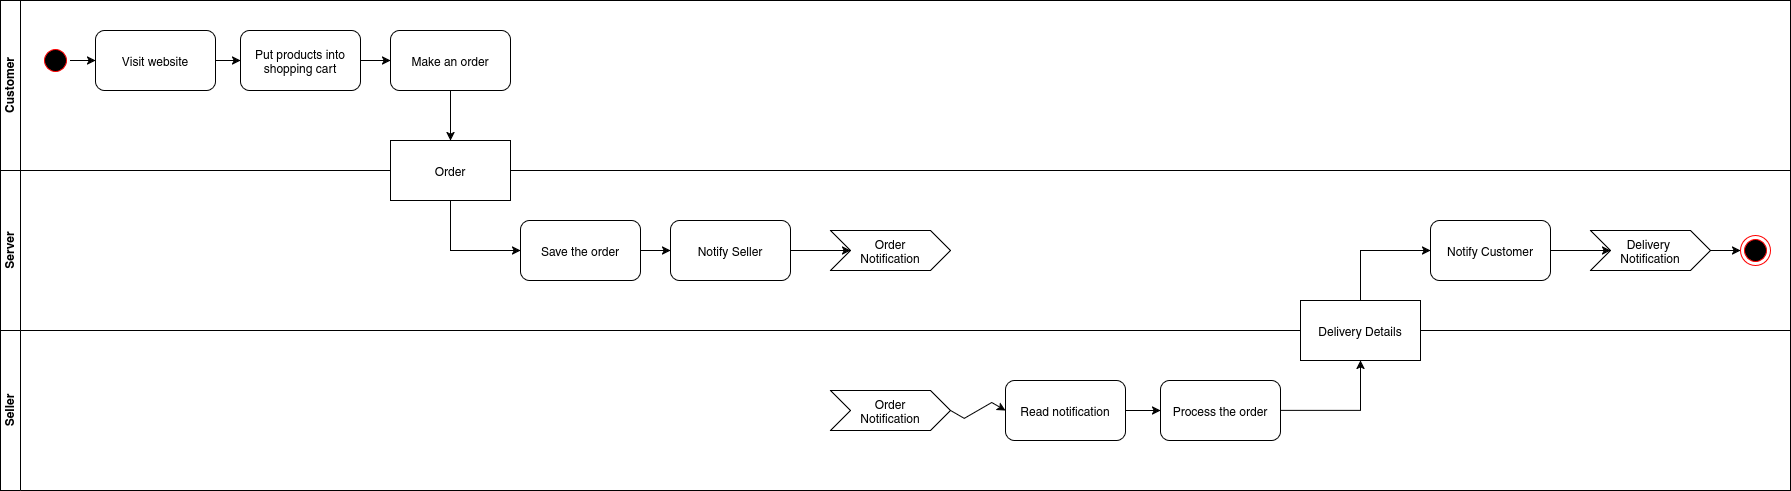

The diagram above was exported from draw.io. Its source (the exported page's mxGraphModel, read from the mxfile embedded in the PNG):
<mxGraphModel dx="1209" dy="789" grid="1" gridSize="10" guides="1" tooltips="1" connect="1" arrows="1" fold="1" page="1" pageScale="1" pageWidth="850" pageHeight="1100" math="0" shadow="0">
  <root>
    <mxCell id="0" />
    <mxCell id="1" parent="0" />
    <mxCell id="ra8M6FwhriXymF2BPpOx-11" parent="1" style="swimlane;startSize=20;horizontal=0;html=1;whiteSpace=wrap;" value="Seller" vertex="1">
      <mxGeometry height="160" width="1790" x="270" y="560" as="geometry" />
    </mxCell>
    <mxCell id="ra8M6FwhriXymF2BPpOx-38" edge="1" parent="ra8M6FwhriXymF2BPpOx-11" source="ra8M6FwhriXymF2BPpOx-34" style="edgeStyle=isometricEdgeStyle;rounded=0;orthogonalLoop=1;jettySize=auto;html=1;exitX=1;exitY=0.5;exitDx=0;exitDy=0;elbow=vertical;entryX=0;entryY=0.5;entryDx=0;entryDy=0;" target="ra8M6FwhriXymF2BPpOx-35">
      <mxGeometry relative="1" as="geometry" />
    </mxCell>
    <mxCell id="ra8M6FwhriXymF2BPpOx-34" parent="ra8M6FwhriXymF2BPpOx-11" style="shape=step;perimeter=stepPerimeter;whiteSpace=wrap;html=1;fixedSize=1;" value="&lt;div&gt;Order&lt;/div&gt;&lt;div&gt;Notification&lt;/div&gt;" vertex="1">
      <mxGeometry height="40" width="120" x="830" y="60" as="geometry" />
    </mxCell>
    <mxCell id="ra8M6FwhriXymF2BPpOx-40" edge="1" parent="ra8M6FwhriXymF2BPpOx-11" source="ra8M6FwhriXymF2BPpOx-35" style="edgeStyle=orthogonalEdgeStyle;rounded=0;orthogonalLoop=1;jettySize=auto;html=1;" target="ra8M6FwhriXymF2BPpOx-39">
      <mxGeometry relative="1" as="geometry" />
    </mxCell>
    <mxCell id="ra8M6FwhriXymF2BPpOx-35" parent="ra8M6FwhriXymF2BPpOx-11" style="rounded=1;whiteSpace=wrap;html=1;" value="Read notification" vertex="1">
      <mxGeometry height="60" width="120" x="1005" y="50" as="geometry" />
    </mxCell>
    <mxCell id="ra8M6FwhriXymF2BPpOx-39" parent="ra8M6FwhriXymF2BPpOx-11" style="rounded=1;whiteSpace=wrap;html=1;" value="Process the order" vertex="1">
      <mxGeometry height="60" width="120" x="1160" y="50" as="geometry" />
    </mxCell>
    <mxCell id="ra8M6FwhriXymF2BPpOx-10" parent="1" style="swimlane;startSize=20;horizontal=0;html=1;whiteSpace=wrap;" value="Customer" vertex="1">
      <mxGeometry height="170" width="1790" x="270" y="230" as="geometry" />
    </mxCell>
    <mxCell id="ra8M6FwhriXymF2BPpOx-17" edge="1" parent="ra8M6FwhriXymF2BPpOx-10" source="ra8M6FwhriXymF2BPpOx-13" style="edgeStyle=orthogonalEdgeStyle;rounded=0;orthogonalLoop=1;jettySize=auto;html=1;exitX=1;exitY=0.5;exitDx=0;exitDy=0;" target="ra8M6FwhriXymF2BPpOx-15">
      <mxGeometry relative="1" as="geometry" />
    </mxCell>
    <mxCell id="ra8M6FwhriXymF2BPpOx-13" parent="ra8M6FwhriXymF2BPpOx-10" style="ellipse;html=1;shape=startState;fillColor=#000000;strokeColor=#ff0000;" value="" vertex="1">
      <mxGeometry height="30" width="30" x="40" y="45" as="geometry" />
    </mxCell>
    <mxCell id="ra8M6FwhriXymF2BPpOx-20" edge="1" parent="ra8M6FwhriXymF2BPpOx-10" source="ra8M6FwhriXymF2BPpOx-15" style="edgeStyle=orthogonalEdgeStyle;rounded=0;orthogonalLoop=1;jettySize=auto;html=1;exitX=1;exitY=0.5;exitDx=0;exitDy=0;" target="ra8M6FwhriXymF2BPpOx-18">
      <mxGeometry relative="1" as="geometry" />
    </mxCell>
    <mxCell id="ra8M6FwhriXymF2BPpOx-15" parent="ra8M6FwhriXymF2BPpOx-10" style="rounded=1;whiteSpace=wrap;html=1;" value="Visit website" vertex="1">
      <mxGeometry height="60" width="120" x="95" y="30" as="geometry" />
    </mxCell>
    <mxCell id="ra8M6FwhriXymF2BPpOx-21" edge="1" parent="ra8M6FwhriXymF2BPpOx-10" source="ra8M6FwhriXymF2BPpOx-18" style="edgeStyle=orthogonalEdgeStyle;rounded=0;orthogonalLoop=1;jettySize=auto;html=1;exitX=1;exitY=0.5;exitDx=0;exitDy=0;" target="ra8M6FwhriXymF2BPpOx-19">
      <mxGeometry relative="1" as="geometry" />
    </mxCell>
    <mxCell id="ra8M6FwhriXymF2BPpOx-18" parent="ra8M6FwhriXymF2BPpOx-10" style="rounded=1;whiteSpace=wrap;html=1;" value="Put products into shopping cart" vertex="1">
      <mxGeometry height="60" width="120" x="240" y="30" as="geometry" />
    </mxCell>
    <mxCell id="ra8M6FwhriXymF2BPpOx-19" parent="ra8M6FwhriXymF2BPpOx-10" style="rounded=1;whiteSpace=wrap;html=1;" value="Make an order" vertex="1">
      <mxGeometry height="60" width="120" x="390" y="30" as="geometry" />
    </mxCell>
    <mxCell id="ra8M6FwhriXymF2BPpOx-9" parent="1" style="swimlane;startSize=20;horizontal=0;html=1;whiteSpace=wrap;" value="Server" vertex="1">
      <mxGeometry height="160" width="1790" x="270" y="400" as="geometry" />
    </mxCell>
    <mxCell id="ra8M6FwhriXymF2BPpOx-30" edge="1" parent="ra8M6FwhriXymF2BPpOx-9" source="ra8M6FwhriXymF2BPpOx-22" style="edgeStyle=orthogonalEdgeStyle;rounded=0;orthogonalLoop=1;jettySize=auto;html=1;exitX=0.5;exitY=1;exitDx=0;exitDy=0;entryX=0;entryY=0.5;entryDx=0;entryDy=0;" target="ra8M6FwhriXymF2BPpOx-24">
      <mxGeometry relative="1" as="geometry" />
    </mxCell>
    <mxCell id="ra8M6FwhriXymF2BPpOx-22" parent="ra8M6FwhriXymF2BPpOx-9" style="rounded=0;whiteSpace=wrap;html=1;" value="Order" vertex="1">
      <mxGeometry height="60" width="120" x="390" y="-30" as="geometry" />
    </mxCell>
    <mxCell id="ra8M6FwhriXymF2BPpOx-31" edge="1" parent="ra8M6FwhriXymF2BPpOx-9" source="ra8M6FwhriXymF2BPpOx-24" style="edgeStyle=orthogonalEdgeStyle;rounded=0;orthogonalLoop=1;jettySize=auto;html=1;exitX=1;exitY=0.5;exitDx=0;exitDy=0;entryX=0;entryY=0.5;entryDx=0;entryDy=0;" target="ra8M6FwhriXymF2BPpOx-26">
      <mxGeometry relative="1" as="geometry" />
    </mxCell>
    <mxCell id="ra8M6FwhriXymF2BPpOx-24" parent="ra8M6FwhriXymF2BPpOx-9" style="rounded=1;whiteSpace=wrap;html=1;" value="Save the order" vertex="1">
      <mxGeometry height="60" width="120" x="520" y="50" as="geometry" />
    </mxCell>
    <mxCell id="ra8M6FwhriXymF2BPpOx-33" edge="1" parent="ra8M6FwhriXymF2BPpOx-9" source="ra8M6FwhriXymF2BPpOx-26" style="edgeStyle=orthogonalEdgeStyle;rounded=0;orthogonalLoop=1;jettySize=auto;html=1;exitX=1;exitY=0.5;exitDx=0;exitDy=0;" target="ra8M6FwhriXymF2BPpOx-32">
      <mxGeometry relative="1" as="geometry" />
    </mxCell>
    <mxCell id="ra8M6FwhriXymF2BPpOx-26" parent="ra8M6FwhriXymF2BPpOx-9" style="rounded=1;whiteSpace=wrap;html=1;" value="Notify Seller" vertex="1">
      <mxGeometry height="60" width="120" x="670" y="50" as="geometry" />
    </mxCell>
    <mxCell id="ra8M6FwhriXymF2BPpOx-32" parent="ra8M6FwhriXymF2BPpOx-9" style="shape=step;perimeter=stepPerimeter;whiteSpace=wrap;html=1;fixedSize=1;" value="&lt;div&gt;Order&lt;/div&gt;&lt;div&gt;Notification&lt;/div&gt;" vertex="1">
      <mxGeometry height="40" width="120" x="830" y="60" as="geometry" />
    </mxCell>
    <mxCell id="fycQOaKow-DEJPNE5EPo-2" edge="1" parent="ra8M6FwhriXymF2BPpOx-9" source="ra8M6FwhriXymF2BPpOx-41" style="edgeStyle=orthogonalEdgeStyle;rounded=0;orthogonalLoop=1;jettySize=auto;html=1;exitX=0.5;exitY=0;exitDx=0;exitDy=0;entryX=0;entryY=0.5;entryDx=0;entryDy=0;" target="fycQOaKow-DEJPNE5EPo-1">
      <mxGeometry relative="1" as="geometry" />
    </mxCell>
    <mxCell id="ra8M6FwhriXymF2BPpOx-41" parent="ra8M6FwhriXymF2BPpOx-9" style="rounded=0;whiteSpace=wrap;html=1;" value="Delivery Details" vertex="1">
      <mxGeometry height="60" width="120" x="1300" y="130" as="geometry" />
    </mxCell>
    <mxCell id="fycQOaKow-DEJPNE5EPo-4" edge="1" parent="ra8M6FwhriXymF2BPpOx-9" source="fycQOaKow-DEJPNE5EPo-1" style="edgeStyle=orthogonalEdgeStyle;rounded=0;orthogonalLoop=1;jettySize=auto;html=1;exitX=1;exitY=0.5;exitDx=0;exitDy=0;entryX=0;entryY=0.5;entryDx=0;entryDy=0;" target="fycQOaKow-DEJPNE5EPo-3">
      <mxGeometry relative="1" as="geometry" />
    </mxCell>
    <mxCell id="fycQOaKow-DEJPNE5EPo-1" parent="ra8M6FwhriXymF2BPpOx-9" style="rounded=1;whiteSpace=wrap;html=1;" value="Notify Customer" vertex="1">
      <mxGeometry height="60" width="120" x="1430" y="50" as="geometry" />
    </mxCell>
    <mxCell id="fycQOaKow-DEJPNE5EPo-7" edge="1" parent="ra8M6FwhriXymF2BPpOx-9" source="fycQOaKow-DEJPNE5EPo-3" style="edgeStyle=orthogonalEdgeStyle;rounded=0;orthogonalLoop=1;jettySize=auto;html=1;entryX=0;entryY=0.5;entryDx=0;entryDy=0;" target="fycQOaKow-DEJPNE5EPo-6">
      <mxGeometry relative="1" as="geometry" />
    </mxCell>
    <mxCell id="fycQOaKow-DEJPNE5EPo-3" parent="ra8M6FwhriXymF2BPpOx-9" style="shape=step;perimeter=stepPerimeter;whiteSpace=wrap;html=1;fixedSize=1;" value="&lt;div&gt;Delivery&amp;nbsp;&lt;/div&gt;&lt;div&gt;Notification&lt;/div&gt;" vertex="1">
      <mxGeometry height="40" width="120" x="1590" y="60" as="geometry" />
    </mxCell>
    <mxCell id="fycQOaKow-DEJPNE5EPo-6" parent="ra8M6FwhriXymF2BPpOx-9" style="ellipse;html=1;shape=endState;fillColor=#000000;strokeColor=#ff0000;" value="" vertex="1">
      <mxGeometry height="30" width="30" x="1740" y="65" as="geometry" />
    </mxCell>
    <mxCell id="ra8M6FwhriXymF2BPpOx-23" edge="1" parent="1" source="ra8M6FwhriXymF2BPpOx-19" style="edgeStyle=orthogonalEdgeStyle;rounded=0;orthogonalLoop=1;jettySize=auto;html=1;exitX=0.5;exitY=1;exitDx=0;exitDy=0;" target="ra8M6FwhriXymF2BPpOx-22">
      <mxGeometry relative="1" as="geometry" />
    </mxCell>
    <mxCell id="ra8M6FwhriXymF2BPpOx-43" edge="1" parent="1" source="ra8M6FwhriXymF2BPpOx-39" style="edgeStyle=orthogonalEdgeStyle;rounded=0;orthogonalLoop=1;jettySize=auto;html=1;exitX=1;exitY=0.5;exitDx=0;exitDy=0;" target="ra8M6FwhriXymF2BPpOx-41">
      <mxGeometry relative="1" as="geometry" />
    </mxCell>
  </root>
</mxGraphModel>